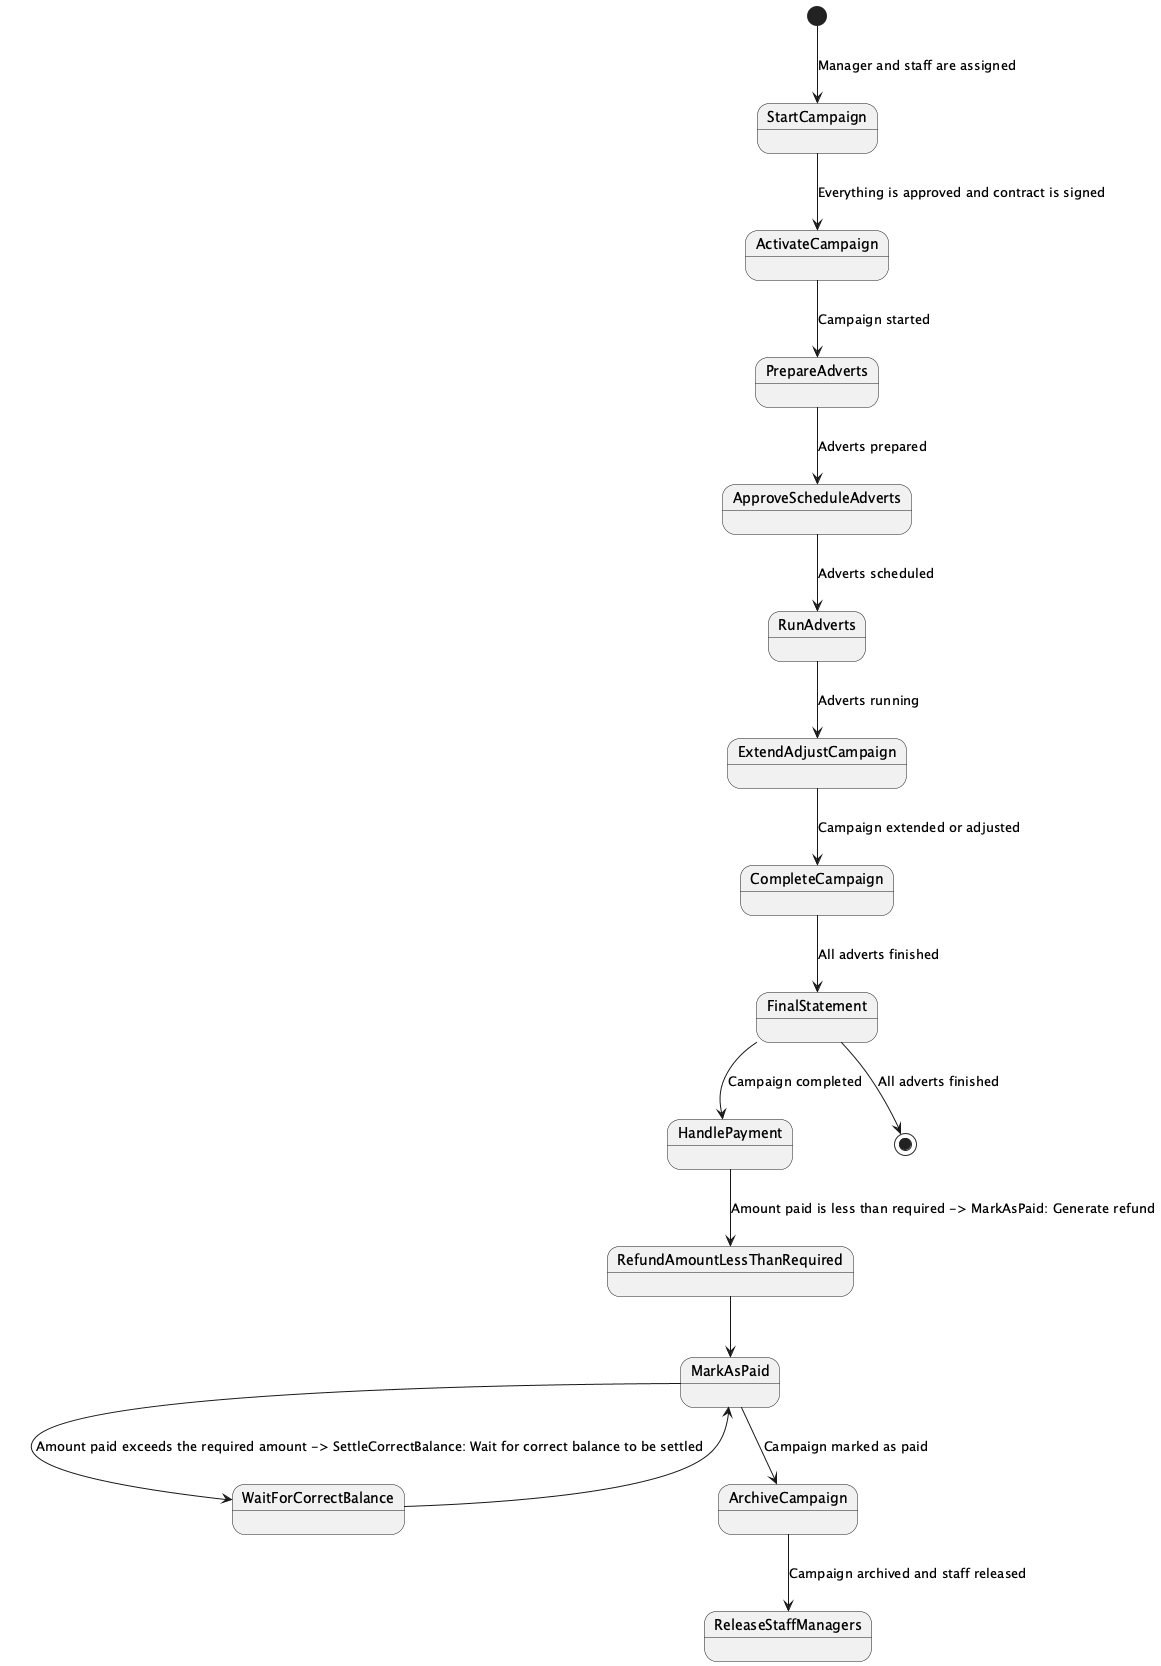

The diagram above was rendered by PlantUML. Its source (embedded in the PNG):
@startuml
[*] --> StartCampaign: Manager and staff are assigned
StartCampaign --> ActivateCampaign: Everything is approved and contract is signed
ActivateCampaign --> PrepareAdverts: Campaign started
PrepareAdverts --> ApproveScheduleAdverts: Adverts prepared
ApproveScheduleAdverts --> RunAdverts: Adverts scheduled
RunAdverts --> ExtendAdjustCampaign: Adverts running
ExtendAdjustCampaign --> CompleteCampaign: Campaign extended or adjusted
CompleteCampaign --> FinalStatement: All adverts finished
FinalStatement --> HandlePayment: Campaign completed
HandlePayment --> RefundAmountLessThanRequired: Amount paid is less than required -> MarkAsPaid: Generate refund
RefundAmountLessThanRequired --> MarkAsPaid
MarkAsPaid --> WaitForCorrectBalance: Amount paid exceeds the required amount -> SettleCorrectBalance: Wait for correct balance to be settled
WaitForCorrectBalance --> MarkAsPaid
MarkAsPaid --> ArchiveCampaign: Campaign marked as paid
ArchiveCampaign --> ReleaseStaffManagers: Campaign archived and staff released
FinalStatement --> [*]: All adverts finished
@enduml